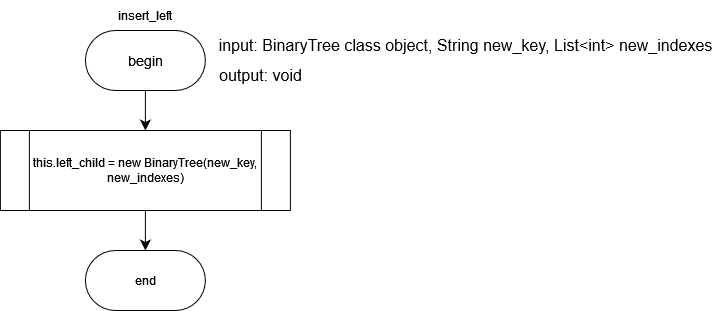

The diagram above was exported from draw.io. Its source (the exported page's mxGraphModel, read from the mxfile embedded in the PNG):
<mxGraphModel dx="712" dy="803" grid="1" gridSize="10" guides="1" tooltips="1" connect="1" arrows="1" fold="1" page="1" pageScale="1" pageWidth="827" pageHeight="1169" math="0" shadow="0">
  <root>
    <mxCell id="0" />
    <mxCell id="1" parent="0" />
    <mxCell id="T7Q-6BX6Lpt2zwfHXXrK-1" value="" style="edgeStyle=none;curved=1;rounded=0;orthogonalLoop=1;jettySize=auto;html=1;fontSize=12;startSize=8;endSize=8;" parent="1" source="T7Q-6BX6Lpt2zwfHXXrK-2" edge="1">
      <mxGeometry relative="1" as="geometry">
        <mxPoint x="166.89" y="150" as="targetPoint" />
      </mxGeometry>
    </mxCell>
    <mxCell id="T7Q-6BX6Lpt2zwfHXXrK-2" value="&lt;font face=&quot;Helvetica&quot; style=&quot;font-size: 14px;&quot;&gt;begin&lt;/font&gt;" style="rounded=1;whiteSpace=wrap;html=1;arcSize=50;" parent="1" vertex="1">
      <mxGeometry x="106.89000000000001" y="50" width="120" height="60" as="geometry" />
    </mxCell>
    <mxCell id="T7Q-6BX6Lpt2zwfHXXrK-3" value="insert_left" style="text;html=1;align=center;verticalAlign=middle;whiteSpace=wrap;rounded=0;" parent="1" vertex="1">
      <mxGeometry x="136.89" y="20" width="60" height="30" as="geometry" />
    </mxCell>
    <mxCell id="T7Q-6BX6Lpt2zwfHXXrK-4" value="&lt;div&gt;input: BinaryTree class object, String new_key, List&amp;lt;int&amp;gt; new_indexes&lt;br&gt;&lt;/div&gt;" style="text;html=1;align=center;verticalAlign=middle;resizable=0;points=[];autosize=1;strokeColor=none;fillColor=none;fontSize=16;" parent="1" vertex="1">
      <mxGeometry x="226.89" y="50" width="520" height="30" as="geometry" />
    </mxCell>
    <mxCell id="T7Q-6BX6Lpt2zwfHXXrK-5" value="output: void  " style="text;html=1;align=center;verticalAlign=middle;resizable=0;points=[];autosize=1;strokeColor=none;fillColor=none;fontSize=16;" parent="1" vertex="1">
      <mxGeometry x="226.89" y="80" width="110" height="30" as="geometry" />
    </mxCell>
    <mxCell id="T7Q-6BX6Lpt2zwfHXXrK-6" value="" style="edgeStyle=none;curved=1;rounded=0;orthogonalLoop=1;jettySize=auto;html=1;fontSize=12;startSize=8;endSize=8;" parent="1" target="T7Q-6BX6Lpt2zwfHXXrK-8" edge="1">
      <mxGeometry relative="1" as="geometry">
        <mxPoint x="166.89" y="230" as="sourcePoint" />
      </mxGeometry>
    </mxCell>
    <mxCell id="T7Q-6BX6Lpt2zwfHXXrK-8" value="&lt;div&gt;end&lt;/div&gt;" style="rounded=1;whiteSpace=wrap;html=1;arcSize=50;" parent="1" vertex="1">
      <mxGeometry x="106.89000000000001" y="270" width="120" height="60" as="geometry" />
    </mxCell>
    <mxCell id="T7Q-6BX6Lpt2zwfHXXrK-9" value="this.left_child = new BinaryTree(new_key, new_indexes)" style="shape=process;whiteSpace=wrap;html=1;backgroundOutline=1;" parent="1" vertex="1">
      <mxGeometry x="21.89" y="150" width="290" height="80" as="geometry" />
    </mxCell>
  </root>
</mxGraphModel>